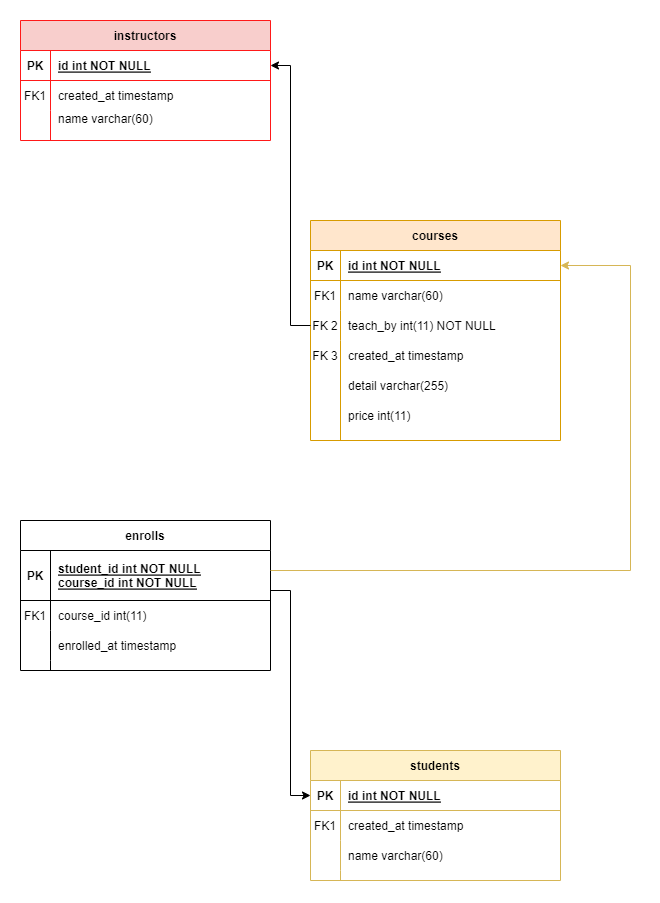

The diagram above was exported from draw.io. Its source (the exported page's mxGraphModel, read from the mxfile embedded in the PNG):
<mxGraphModel dx="1298" dy="674" grid="1" gridSize="10" guides="1" tooltips="1" connect="1" arrows="1" fold="1" page="1" pageScale="1" pageWidth="850" pageHeight="1100" math="0" shadow="0" extFonts="Permanent Marker^https://fonts.googleapis.com/css?family=Permanent+Marker">
  <root>
    <mxCell id="0" />
    <mxCell id="1" parent="0" />
    <mxCell id="C-vyLk0tnHw3VtMMgP7b-2" value="courses " style="shape=table;startSize=30;container=1;collapsible=1;childLayout=tableLayout;fixedRows=1;rowLines=0;fontStyle=1;align=center;resizeLast=1;fillColor=#ffe6cc;strokeColor=#D79B00;" parent="1" vertex="1">
      <mxGeometry x="420" y="240" width="250" height="220" as="geometry" />
    </mxCell>
    <mxCell id="C-vyLk0tnHw3VtMMgP7b-3" value="" style="shape=partialRectangle;collapsible=0;dropTarget=0;pointerEvents=0;fillColor=none;points=[[0,0.5],[1,0.5]];portConstraint=eastwest;top=0;left=0;right=0;bottom=1;strokeColor=#D79B00;" parent="C-vyLk0tnHw3VtMMgP7b-2" vertex="1">
      <mxGeometry y="30" width="250" height="30" as="geometry" />
    </mxCell>
    <mxCell id="C-vyLk0tnHw3VtMMgP7b-4" value="PK" style="shape=partialRectangle;overflow=hidden;connectable=0;fillColor=none;top=0;left=0;bottom=0;right=0;fontStyle=1;strokeColor=#D79B00;" parent="C-vyLk0tnHw3VtMMgP7b-3" vertex="1">
      <mxGeometry width="30" height="30" as="geometry">
        <mxRectangle width="30" height="30" as="alternateBounds" />
      </mxGeometry>
    </mxCell>
    <mxCell id="C-vyLk0tnHw3VtMMgP7b-5" value="id int NOT NULL " style="shape=partialRectangle;overflow=hidden;connectable=0;fillColor=none;top=0;left=0;bottom=0;right=0;align=left;spacingLeft=6;fontStyle=5;strokeColor=#D79B00;" parent="C-vyLk0tnHw3VtMMgP7b-3" vertex="1">
      <mxGeometry x="30" width="220" height="30" as="geometry">
        <mxRectangle width="220" height="30" as="alternateBounds" />
      </mxGeometry>
    </mxCell>
    <mxCell id="C-vyLk0tnHw3VtMMgP7b-6" value="" style="shape=partialRectangle;collapsible=0;dropTarget=0;pointerEvents=0;fillColor=none;points=[[0,0.5],[1,0.5]];portConstraint=eastwest;top=0;left=0;right=0;bottom=0;strokeColor=#D79B00;" parent="C-vyLk0tnHw3VtMMgP7b-2" vertex="1">
      <mxGeometry y="60" width="250" height="30" as="geometry" />
    </mxCell>
    <mxCell id="C-vyLk0tnHw3VtMMgP7b-7" value="FK1" style="shape=partialRectangle;overflow=hidden;connectable=0;fillColor=none;top=0;left=0;bottom=0;right=0;strokeColor=#D79B00;" parent="C-vyLk0tnHw3VtMMgP7b-6" vertex="1">
      <mxGeometry width="30" height="30" as="geometry">
        <mxRectangle width="30" height="30" as="alternateBounds" />
      </mxGeometry>
    </mxCell>
    <mxCell id="C-vyLk0tnHw3VtMMgP7b-8" value="name varchar(60)" style="shape=partialRectangle;overflow=hidden;connectable=0;fillColor=none;top=0;left=0;bottom=0;right=0;align=left;spacingLeft=6;strokeColor=#D79B00;" parent="C-vyLk0tnHw3VtMMgP7b-6" vertex="1">
      <mxGeometry x="30" width="220" height="30" as="geometry">
        <mxRectangle width="220" height="30" as="alternateBounds" />
      </mxGeometry>
    </mxCell>
    <mxCell id="C-vyLk0tnHw3VtMMgP7b-9" value="" style="shape=partialRectangle;collapsible=0;dropTarget=0;pointerEvents=0;fillColor=none;points=[[0,0.5],[1,0.5]];portConstraint=eastwest;top=0;left=0;right=0;bottom=0;strokeColor=#D79B00;" parent="C-vyLk0tnHw3VtMMgP7b-2" vertex="1">
      <mxGeometry y="90" width="250" height="30" as="geometry" />
    </mxCell>
    <mxCell id="C-vyLk0tnHw3VtMMgP7b-10" value="" style="shape=partialRectangle;overflow=hidden;connectable=0;fillColor=none;top=0;left=0;bottom=0;right=0;strokeColor=#D79B00;" parent="C-vyLk0tnHw3VtMMgP7b-9" vertex="1">
      <mxGeometry width="30" height="30" as="geometry">
        <mxRectangle width="30" height="30" as="alternateBounds" />
      </mxGeometry>
    </mxCell>
    <mxCell id="C-vyLk0tnHw3VtMMgP7b-11" value="teach_by int(11) NOT NULL" style="shape=partialRectangle;overflow=hidden;connectable=0;fillColor=none;top=0;left=0;bottom=0;right=0;align=left;spacingLeft=6;strokeColor=#D79B00;" parent="C-vyLk0tnHw3VtMMgP7b-9" vertex="1">
      <mxGeometry x="30" width="220" height="30" as="geometry">
        <mxRectangle width="220" height="30" as="alternateBounds" />
      </mxGeometry>
    </mxCell>
    <mxCell id="C-vyLk0tnHw3VtMMgP7b-13" value="students " style="shape=table;startSize=30;container=1;collapsible=1;childLayout=tableLayout;fixedRows=1;rowLines=0;fontStyle=1;align=center;resizeLast=1;fillColor=#fff2cc;strokeColor=#D6B656;" parent="1" vertex="1">
      <mxGeometry x="420" y="770" width="250" height="130" as="geometry" />
    </mxCell>
    <mxCell id="C-vyLk0tnHw3VtMMgP7b-14" value="" style="shape=partialRectangle;collapsible=0;dropTarget=0;pointerEvents=0;fillColor=none;points=[[0,0.5],[1,0.5]];portConstraint=eastwest;top=0;left=0;right=0;bottom=1;strokeColor=#D6B656;" parent="C-vyLk0tnHw3VtMMgP7b-13" vertex="1">
      <mxGeometry y="30" width="250" height="30" as="geometry" />
    </mxCell>
    <mxCell id="C-vyLk0tnHw3VtMMgP7b-15" value="PK" style="shape=partialRectangle;overflow=hidden;connectable=0;fillColor=none;top=0;left=0;bottom=0;right=0;fontStyle=1;strokeColor=#D6B656;" parent="C-vyLk0tnHw3VtMMgP7b-14" vertex="1">
      <mxGeometry width="30" height="30" as="geometry">
        <mxRectangle width="30" height="30" as="alternateBounds" />
      </mxGeometry>
    </mxCell>
    <mxCell id="C-vyLk0tnHw3VtMMgP7b-16" value="id int NOT NULL " style="shape=partialRectangle;overflow=hidden;connectable=0;fillColor=none;top=0;left=0;bottom=0;right=0;align=left;spacingLeft=6;fontStyle=5;strokeColor=#D6B656;" parent="C-vyLk0tnHw3VtMMgP7b-14" vertex="1">
      <mxGeometry x="30" width="220" height="30" as="geometry">
        <mxRectangle width="220" height="30" as="alternateBounds" />
      </mxGeometry>
    </mxCell>
    <mxCell id="C-vyLk0tnHw3VtMMgP7b-17" value="" style="shape=partialRectangle;collapsible=0;dropTarget=0;pointerEvents=0;fillColor=none;points=[[0,0.5],[1,0.5]];portConstraint=eastwest;top=0;left=0;right=0;bottom=0;strokeColor=#D6B656;" parent="C-vyLk0tnHw3VtMMgP7b-13" vertex="1">
      <mxGeometry y="60" width="250" height="30" as="geometry" />
    </mxCell>
    <mxCell id="C-vyLk0tnHw3VtMMgP7b-18" value="FK1" style="shape=partialRectangle;overflow=hidden;connectable=0;fillColor=none;top=0;left=0;bottom=0;right=0;strokeColor=#D6B656;" parent="C-vyLk0tnHw3VtMMgP7b-17" vertex="1">
      <mxGeometry width="30" height="30" as="geometry">
        <mxRectangle width="30" height="30" as="alternateBounds" />
      </mxGeometry>
    </mxCell>
    <mxCell id="C-vyLk0tnHw3VtMMgP7b-19" value="created_at timestamp" style="shape=partialRectangle;overflow=hidden;connectable=0;fillColor=none;top=0;left=0;bottom=0;right=0;align=left;spacingLeft=6;strokeColor=#D6B656;" parent="C-vyLk0tnHw3VtMMgP7b-17" vertex="1">
      <mxGeometry x="30" width="220" height="30" as="geometry">
        <mxRectangle width="220" height="30" as="alternateBounds" />
      </mxGeometry>
    </mxCell>
    <mxCell id="C-vyLk0tnHw3VtMMgP7b-20" value="" style="shape=partialRectangle;collapsible=0;dropTarget=0;pointerEvents=0;fillColor=none;points=[[0,0.5],[1,0.5]];portConstraint=eastwest;top=0;left=0;right=0;bottom=0;strokeColor=#D6B656;" parent="C-vyLk0tnHw3VtMMgP7b-13" vertex="1">
      <mxGeometry y="90" width="250" height="30" as="geometry" />
    </mxCell>
    <mxCell id="C-vyLk0tnHw3VtMMgP7b-21" value="" style="shape=partialRectangle;overflow=hidden;connectable=0;fillColor=none;top=0;left=0;bottom=0;right=0;strokeColor=#D6B656;" parent="C-vyLk0tnHw3VtMMgP7b-20" vertex="1">
      <mxGeometry width="30" height="30" as="geometry">
        <mxRectangle width="30" height="30" as="alternateBounds" />
      </mxGeometry>
    </mxCell>
    <mxCell id="C-vyLk0tnHw3VtMMgP7b-22" value="name varchar(60)" style="shape=partialRectangle;overflow=hidden;connectable=0;fillColor=none;top=0;left=0;bottom=0;right=0;align=left;spacingLeft=6;strokeColor=#D6B656;" parent="C-vyLk0tnHw3VtMMgP7b-20" vertex="1">
      <mxGeometry x="30" width="220" height="30" as="geometry">
        <mxRectangle width="220" height="30" as="alternateBounds" />
      </mxGeometry>
    </mxCell>
    <mxCell id="2dPaLWOOnFeY85iF2dWH-22" value="" style="endArrow=none;html=1;rounded=0;exitX=-0.002;exitY=-0.011;exitDx=0;exitDy=0;exitPerimeter=0;" edge="1" parent="C-vyLk0tnHw3VtMMgP7b-13" source="C-vyLk0tnHw3VtMMgP7b-20" target="C-vyLk0tnHw3VtMMgP7b-17">
      <mxGeometry width="50" height="50" relative="1" as="geometry">
        <mxPoint x="-30" y="100" as="sourcePoint" />
        <mxPoint x="20" y="50" as="targetPoint" />
      </mxGeometry>
    </mxCell>
    <mxCell id="C-vyLk0tnHw3VtMMgP7b-23" value="instructors " style="shape=table;startSize=30;container=1;collapsible=1;childLayout=tableLayout;fixedRows=1;rowLines=0;fontStyle=1;align=center;resizeLast=1;fillColor=#f8cecc;strokeColor=#FF1919;" parent="1" vertex="1">
      <mxGeometry x="130" y="40" width="250" height="120" as="geometry" />
    </mxCell>
    <mxCell id="C-vyLk0tnHw3VtMMgP7b-24" value="" style="shape=partialRectangle;collapsible=0;dropTarget=0;pointerEvents=0;fillColor=none;points=[[0,0.5],[1,0.5]];portConstraint=eastwest;top=0;left=0;right=0;bottom=1;strokeColor=#FF1919;" parent="C-vyLk0tnHw3VtMMgP7b-23" vertex="1">
      <mxGeometry y="30" width="250" height="30" as="geometry" />
    </mxCell>
    <mxCell id="C-vyLk0tnHw3VtMMgP7b-25" value="PK" style="shape=partialRectangle;overflow=hidden;connectable=0;fillColor=none;top=0;left=0;bottom=0;right=0;fontStyle=1;strokeColor=#FF1919;" parent="C-vyLk0tnHw3VtMMgP7b-24" vertex="1">
      <mxGeometry width="30" height="30" as="geometry">
        <mxRectangle width="30" height="30" as="alternateBounds" />
      </mxGeometry>
    </mxCell>
    <mxCell id="C-vyLk0tnHw3VtMMgP7b-26" value="id int NOT NULL " style="shape=partialRectangle;overflow=hidden;connectable=0;fillColor=none;top=0;left=0;bottom=0;right=0;align=left;spacingLeft=6;fontStyle=5;strokeColor=#FF1919;" parent="C-vyLk0tnHw3VtMMgP7b-24" vertex="1">
      <mxGeometry x="30" width="220" height="30" as="geometry">
        <mxRectangle width="220" height="30" as="alternateBounds" />
      </mxGeometry>
    </mxCell>
    <mxCell id="C-vyLk0tnHw3VtMMgP7b-27" value="" style="shape=partialRectangle;collapsible=0;dropTarget=0;pointerEvents=0;fillColor=none;points=[[0,0.5],[1,0.5]];portConstraint=eastwest;top=0;left=0;right=0;bottom=0;strokeColor=#FF1919;" parent="C-vyLk0tnHw3VtMMgP7b-23" vertex="1">
      <mxGeometry y="60" width="250" height="30" as="geometry" />
    </mxCell>
    <mxCell id="C-vyLk0tnHw3VtMMgP7b-28" value="" style="shape=partialRectangle;overflow=hidden;connectable=0;fillColor=none;top=0;left=0;bottom=0;right=0;strokeColor=#FF1919;" parent="C-vyLk0tnHw3VtMMgP7b-27" vertex="1">
      <mxGeometry width="30" height="30" as="geometry">
        <mxRectangle width="30" height="30" as="alternateBounds" />
      </mxGeometry>
    </mxCell>
    <mxCell id="C-vyLk0tnHw3VtMMgP7b-29" value="created_at timestamp" style="shape=partialRectangle;overflow=hidden;connectable=0;fillColor=none;top=0;left=0;bottom=0;right=0;align=left;spacingLeft=6;strokeColor=#FF1919;" parent="C-vyLk0tnHw3VtMMgP7b-27" vertex="1">
      <mxGeometry x="30" width="220" height="30" as="geometry">
        <mxRectangle width="220" height="30" as="alternateBounds" />
      </mxGeometry>
    </mxCell>
    <mxCell id="2dPaLWOOnFeY85iF2dWH-1" value="enrolls " style="shape=table;startSize=30;container=1;collapsible=1;childLayout=tableLayout;fixedRows=1;rowLines=0;fontStyle=1;align=center;resizeLast=1;" vertex="1" parent="1">
      <mxGeometry x="130" y="540" width="250" height="150" as="geometry" />
    </mxCell>
    <mxCell id="2dPaLWOOnFeY85iF2dWH-2" value="" style="shape=partialRectangle;collapsible=0;dropTarget=0;pointerEvents=0;fillColor=none;points=[[0,0.5],[1,0.5]];portConstraint=eastwest;top=0;left=0;right=0;bottom=1;" vertex="1" parent="2dPaLWOOnFeY85iF2dWH-1">
      <mxGeometry y="30" width="250" height="50" as="geometry" />
    </mxCell>
    <mxCell id="2dPaLWOOnFeY85iF2dWH-3" value="PK" style="shape=partialRectangle;overflow=hidden;connectable=0;fillColor=none;top=0;left=0;bottom=0;right=0;fontStyle=1;" vertex="1" parent="2dPaLWOOnFeY85iF2dWH-2">
      <mxGeometry width="30" height="50" as="geometry">
        <mxRectangle width="30" height="50" as="alternateBounds" />
      </mxGeometry>
    </mxCell>
    <mxCell id="2dPaLWOOnFeY85iF2dWH-4" value="student_id int NOT NULL &#10;course_id int NOT NULL" style="shape=partialRectangle;overflow=hidden;connectable=0;fillColor=none;top=0;left=0;bottom=0;right=0;align=left;spacingLeft=6;fontStyle=5;" vertex="1" parent="2dPaLWOOnFeY85iF2dWH-2">
      <mxGeometry x="30" width="220" height="50" as="geometry">
        <mxRectangle width="220" height="50" as="alternateBounds" />
      </mxGeometry>
    </mxCell>
    <mxCell id="2dPaLWOOnFeY85iF2dWH-5" value="" style="shape=partialRectangle;collapsible=0;dropTarget=0;pointerEvents=0;fillColor=none;points=[[0,0.5],[1,0.5]];portConstraint=eastwest;top=0;left=0;right=0;bottom=0;" vertex="1" parent="2dPaLWOOnFeY85iF2dWH-1">
      <mxGeometry y="80" width="250" height="30" as="geometry" />
    </mxCell>
    <mxCell id="2dPaLWOOnFeY85iF2dWH-6" value="FK1" style="shape=partialRectangle;overflow=hidden;connectable=0;fillColor=none;top=0;left=0;bottom=0;right=0;" vertex="1" parent="2dPaLWOOnFeY85iF2dWH-5">
      <mxGeometry width="30" height="30" as="geometry">
        <mxRectangle width="30" height="30" as="alternateBounds" />
      </mxGeometry>
    </mxCell>
    <mxCell id="2dPaLWOOnFeY85iF2dWH-7" value="course_id int(11)" style="shape=partialRectangle;overflow=hidden;connectable=0;fillColor=none;top=0;left=0;bottom=0;right=0;align=left;spacingLeft=6;" vertex="1" parent="2dPaLWOOnFeY85iF2dWH-5">
      <mxGeometry x="30" width="220" height="30" as="geometry">
        <mxRectangle width="220" height="30" as="alternateBounds" />
      </mxGeometry>
    </mxCell>
    <mxCell id="2dPaLWOOnFeY85iF2dWH-8" value="" style="shape=partialRectangle;collapsible=0;dropTarget=0;pointerEvents=0;fillColor=none;points=[[0,0.5],[1,0.5]];portConstraint=eastwest;top=0;left=0;right=0;bottom=0;" vertex="1" parent="2dPaLWOOnFeY85iF2dWH-1">
      <mxGeometry y="110" width="250" height="30" as="geometry" />
    </mxCell>
    <mxCell id="2dPaLWOOnFeY85iF2dWH-9" value="" style="shape=partialRectangle;overflow=hidden;connectable=0;fillColor=none;top=0;left=0;bottom=0;right=0;" vertex="1" parent="2dPaLWOOnFeY85iF2dWH-8">
      <mxGeometry width="30" height="30" as="geometry">
        <mxRectangle width="30" height="30" as="alternateBounds" />
      </mxGeometry>
    </mxCell>
    <mxCell id="2dPaLWOOnFeY85iF2dWH-10" value="enrolled_at timestamp" style="shape=partialRectangle;overflow=hidden;connectable=0;fillColor=none;top=0;left=0;bottom=0;right=0;align=left;spacingLeft=6;" vertex="1" parent="2dPaLWOOnFeY85iF2dWH-8">
      <mxGeometry x="30" width="220" height="30" as="geometry">
        <mxRectangle width="220" height="30" as="alternateBounds" />
      </mxGeometry>
    </mxCell>
    <mxCell id="2dPaLWOOnFeY85iF2dWH-11" value="name varchar(60)&#10;" style="shape=partialRectangle;overflow=hidden;connectable=0;fillColor=none;top=0;left=0;bottom=0;right=0;align=left;spacingLeft=6;strokeColor=#FF1919;" vertex="1" parent="1">
      <mxGeometry x="160" y="130" width="220" height="30" as="geometry">
        <mxRectangle width="220" height="30" as="alternateBounds" />
      </mxGeometry>
    </mxCell>
    <mxCell id="2dPaLWOOnFeY85iF2dWH-12" value="" style="endArrow=none;html=1;rounded=0;strokeColor=#FF1919;" edge="1" parent="1">
      <mxGeometry width="50" height="50" relative="1" as="geometry">
        <mxPoint x="160" y="160" as="sourcePoint" />
        <mxPoint x="160" y="130" as="targetPoint" />
      </mxGeometry>
    </mxCell>
    <mxCell id="2dPaLWOOnFeY85iF2dWH-13" value="FK1" style="shape=partialRectangle;overflow=hidden;connectable=0;fillColor=none;top=0;left=0;bottom=0;right=0;strokeColor=#FF1919;" vertex="1" parent="1">
      <mxGeometry x="130" y="100" width="30" height="30" as="geometry">
        <mxRectangle width="30" height="30" as="alternateBounds" />
      </mxGeometry>
    </mxCell>
    <mxCell id="2dPaLWOOnFeY85iF2dWH-14" value="FK 2" style="shape=partialRectangle;overflow=hidden;connectable=0;fillColor=none;top=0;left=0;bottom=0;right=0;strokeColor=#D79B00;" vertex="1" parent="1">
      <mxGeometry x="420" y="330" width="30" height="30" as="geometry">
        <mxRectangle width="30" height="30" as="alternateBounds" />
      </mxGeometry>
    </mxCell>
    <mxCell id="2dPaLWOOnFeY85iF2dWH-15" value="" style="endArrow=none;html=1;rounded=0;strokeColor=#D79B00;" edge="1" parent="1">
      <mxGeometry width="50" height="50" relative="1" as="geometry">
        <mxPoint x="450" y="460" as="sourcePoint" />
        <mxPoint x="450" y="360" as="targetPoint" />
      </mxGeometry>
    </mxCell>
    <mxCell id="2dPaLWOOnFeY85iF2dWH-16" value="FK 3" style="shape=partialRectangle;overflow=hidden;connectable=0;fillColor=none;top=0;left=0;bottom=0;right=0;strokeColor=#D79B00;" vertex="1" parent="1">
      <mxGeometry x="420" y="360" width="30" height="30" as="geometry">
        <mxRectangle width="30" height="30" as="alternateBounds" />
      </mxGeometry>
    </mxCell>
    <mxCell id="2dPaLWOOnFeY85iF2dWH-17" value="created_at timestamp" style="shape=partialRectangle;overflow=hidden;connectable=0;fillColor=none;top=0;left=0;bottom=0;right=0;align=left;spacingLeft=6;strokeColor=#D79B00;" vertex="1" parent="1">
      <mxGeometry x="450" y="360" width="220" height="30" as="geometry">
        <mxRectangle width="220" height="30" as="alternateBounds" />
      </mxGeometry>
    </mxCell>
    <mxCell id="2dPaLWOOnFeY85iF2dWH-18" value="detail varchar(255)" style="shape=partialRectangle;overflow=hidden;connectable=0;fillColor=none;top=0;left=0;bottom=0;right=0;align=left;spacingLeft=6;strokeColor=#D79B00;" vertex="1" parent="1">
      <mxGeometry x="450" y="390" width="220" height="30" as="geometry">
        <mxRectangle width="220" height="30" as="alternateBounds" />
      </mxGeometry>
    </mxCell>
    <mxCell id="2dPaLWOOnFeY85iF2dWH-19" value="price int(11)" style="shape=partialRectangle;overflow=hidden;connectable=0;fillColor=none;top=0;left=0;bottom=0;right=0;align=left;spacingLeft=6;strokeColor=#D79B00;" vertex="1" parent="1">
      <mxGeometry x="450" y="420" width="220" height="30" as="geometry">
        <mxRectangle width="220" height="30" as="alternateBounds" />
      </mxGeometry>
    </mxCell>
    <mxCell id="2dPaLWOOnFeY85iF2dWH-20" value="" style="endArrow=none;html=1;rounded=0;strokeColor=#D6B656;" edge="1" parent="1">
      <mxGeometry width="50" height="50" relative="1" as="geometry">
        <mxPoint x="450" y="900" as="sourcePoint" />
        <mxPoint x="450" y="890" as="targetPoint" />
      </mxGeometry>
    </mxCell>
    <mxCell id="2dPaLWOOnFeY85iF2dWH-24" value="" style="endArrow=none;html=1;rounded=0;" edge="1" parent="1">
      <mxGeometry width="50" height="50" relative="1" as="geometry">
        <mxPoint x="160" y="690" as="sourcePoint" />
        <mxPoint x="160" y="680" as="targetPoint" />
      </mxGeometry>
    </mxCell>
    <mxCell id="2dPaLWOOnFeY85iF2dWH-33" style="edgeStyle=orthogonalEdgeStyle;rounded=0;orthogonalLoop=1;jettySize=auto;html=1;startArrow=classic;startFill=1;endArrow=none;endFill=0;" edge="1" parent="1" source="C-vyLk0tnHw3VtMMgP7b-24" target="C-vyLk0tnHw3VtMMgP7b-9">
      <mxGeometry relative="1" as="geometry" />
    </mxCell>
    <mxCell id="2dPaLWOOnFeY85iF2dWH-35" style="edgeStyle=orthogonalEdgeStyle;rounded=0;orthogonalLoop=1;jettySize=auto;html=1;startArrow=classic;startFill=1;endArrow=none;endFill=0;" edge="1" parent="1" source="C-vyLk0tnHw3VtMMgP7b-14" target="2dPaLWOOnFeY85iF2dWH-2">
      <mxGeometry relative="1" as="geometry">
        <Array as="points">
          <mxPoint x="400" y="815" />
          <mxPoint x="400" y="610" />
        </Array>
      </mxGeometry>
    </mxCell>
    <mxCell id="2dPaLWOOnFeY85iF2dWH-36" style="edgeStyle=orthogonalEdgeStyle;rounded=0;orthogonalLoop=1;jettySize=auto;html=1;startArrow=classic;startFill=1;endArrow=none;endFill=0;strokeColor=#D6B656;" edge="1" parent="1" source="C-vyLk0tnHw3VtMMgP7b-3" target="2dPaLWOOnFeY85iF2dWH-2">
      <mxGeometry relative="1" as="geometry">
        <Array as="points">
          <mxPoint x="740" y="285" />
          <mxPoint x="740" y="590" />
        </Array>
      </mxGeometry>
    </mxCell>
  </root>
</mxGraphModel>